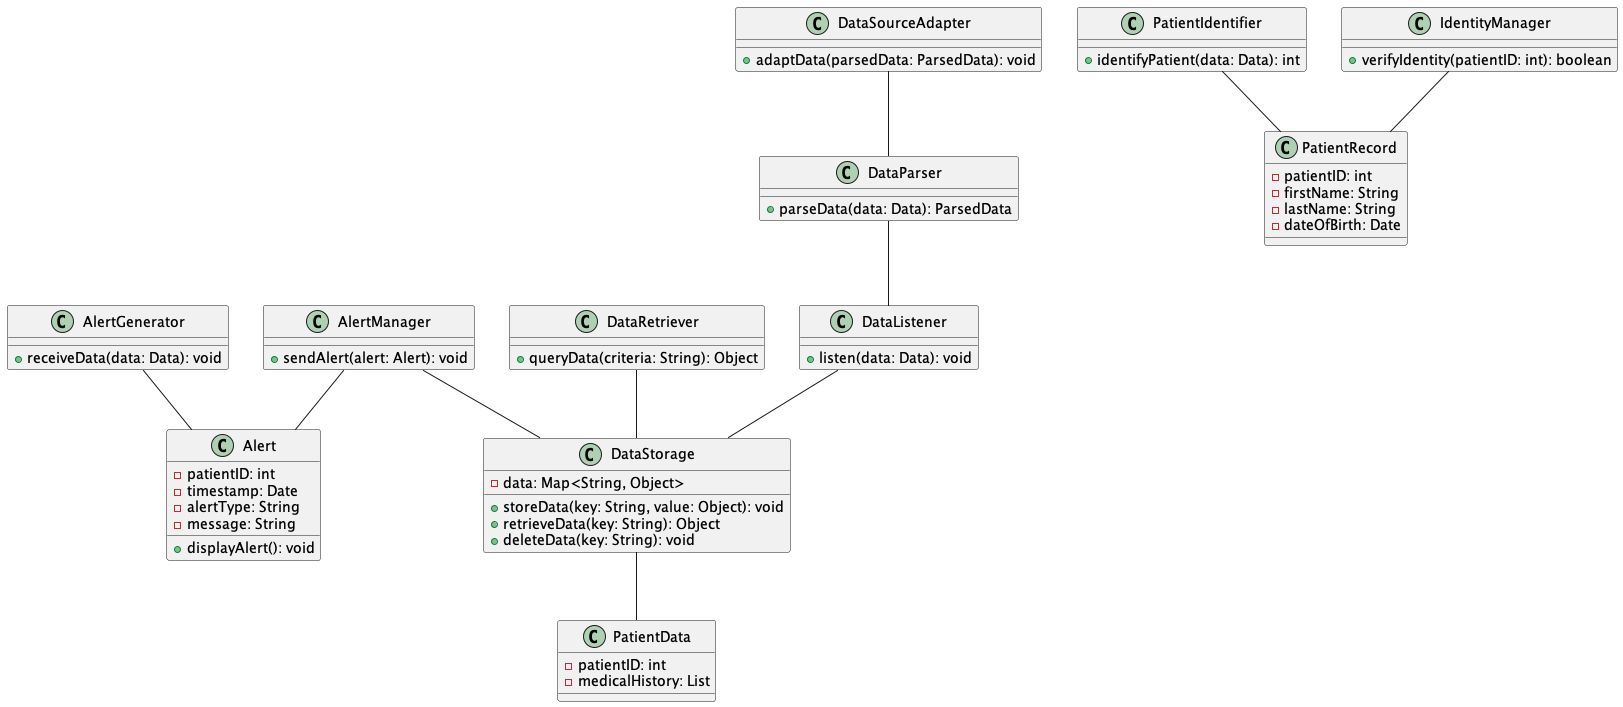

The diagram above was rendered by PlantUML. Its source (embedded in the PNG):
@startuml
class AlertGenerator {
   + receiveData(data: Data): void
}

class Alert {
   - patientID: int
   - timestamp: Date
   - alertType: String
   - message: String
   + displayAlert(): void
}

class AlertManager {
   + sendAlert(alert: Alert): void
}

class DataStorage {
   - data: Map<String, Object>
   + storeData(key: String, value: Object): void
   + retrieveData(key: String): Object
   + deleteData(key: String): void
}

class PatientData {
   - patientID: int
   - medicalHistory: List
}

class DataRetriever {
   + queryData(criteria: String): Object
}

class PatientIdentifier {
   + identifyPatient(data: Data): int
}

class PatientRecord {
   - patientID: int
   - firstName: String
   - lastName: String
   - dateOfBirth: Date
}

class IdentityManager {
   + verifyIdentity(patientID: int): boolean
}

class DataListener {
   + listen(data: Data): void
}

class DataParser {
   + parseData(data: Data): ParsedData
}

class DataSourceAdapter {
   + adaptData(parsedData: ParsedData): void
}

AlertGenerator -- Alert
AlertManager -- Alert
AlertManager -- DataStorage
DataRetriever -- DataStorage
DataStorage -- PatientData
PatientIdentifier -- PatientRecord
IdentityManager -- PatientRecord
DataListener -- DataStorage
DataParser -- DataListener
DataSourceAdapter -- DataParser

@enduml